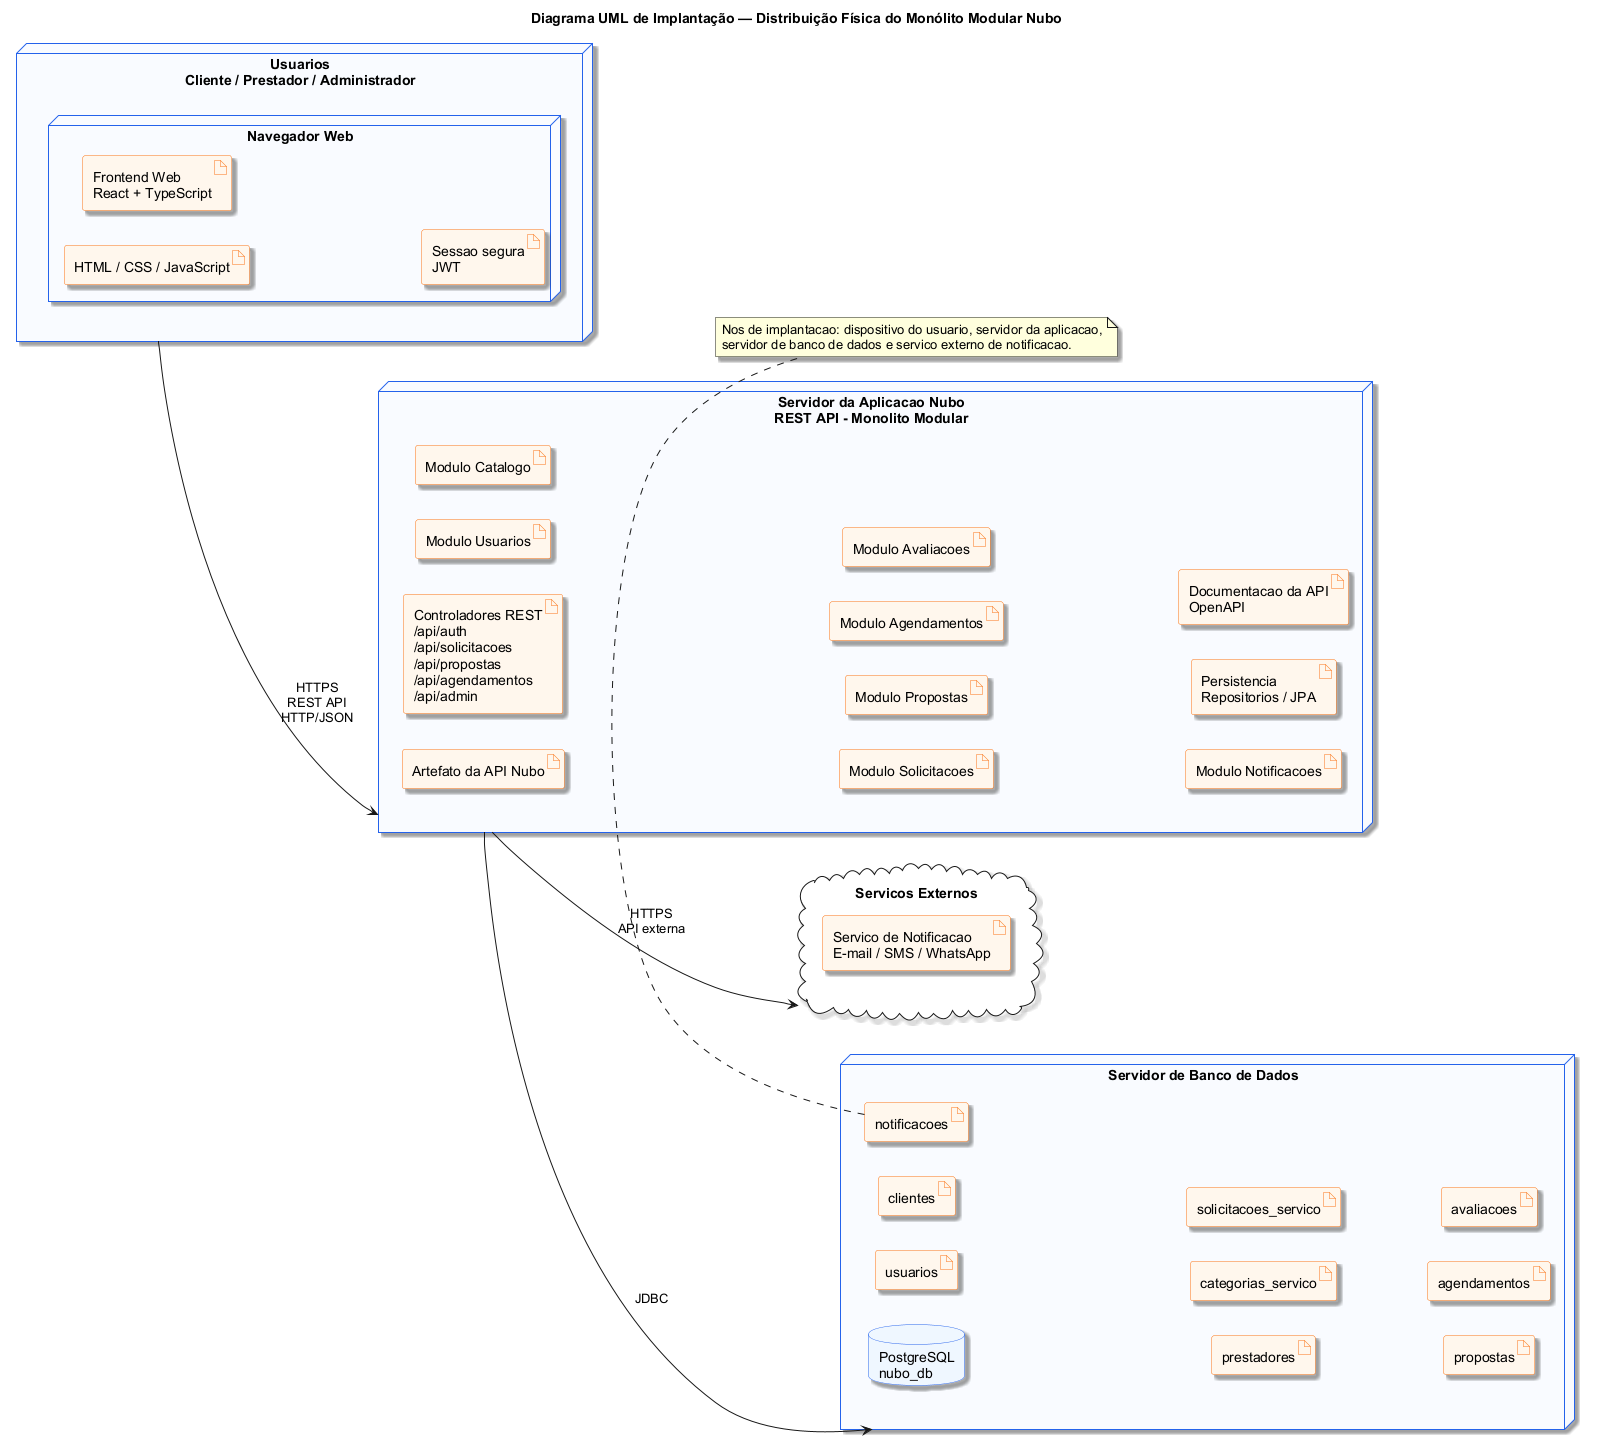

The diagram above was rendered by PlantUML. Its source (embedded in the PNG):
@startuml
' Fonte do projeto: README.md; docs/documentacao-projeto.md
' Fonte conceitual: material da disciplina e sintaxe PlantUML local
title Diagrama UML de Implantação — Distribuição Física do Monólito Modular Nubo
left to right direction
skinparam backgroundColor #FFFFFF
skinparam shadowing true
skinparam defaultFontName Arial
skinparam node {
  BorderColor #2563EB
  BackgroundColor #F8FBFF
}
skinparam artifact {
  BorderColor #F97316
  BackgroundColor #FFF7ED
}
skinparam database {
  BorderColor #2563EB
  BackgroundColor #EFF6FF
}

node "Usuarios\nCliente / Prestador / Administrador" as users {
  node "Navegador Web" as browser {
    artifact "HTML / CSS / JavaScript" as html
    artifact "Frontend Web\nReact + TypeScript" as frontend
    artifact "Sessao segura\nJWT" as jwt
  }
}

cloud "Servicos Externos" as external {
  artifact "Servico de Notificacao\nE-mail / SMS / WhatsApp" as notificacao
}

node "Servidor da Aplicacao Nubo\nREST API - Monolito Modular" as app {
  artifact "Artefato da API Nubo" as apiArtifact
  artifact "Controladores REST\n/api/auth\n/api/solicitacoes\n/api/propostas\n/api/agendamentos\n/api/admin" as controllers
  artifact "Modulo Usuarios" as usuarios
  artifact "Modulo Catalogo" as catalogo
  artifact "Modulo Solicitacoes" as solicitacoes
  artifact "Modulo Propostas" as propostas
  artifact "Modulo Agendamentos" as agendamentos
  artifact "Modulo Avaliacoes" as avaliacoes
  artifact "Modulo Notificacoes" as notificacoes
  artifact "Persistencia\nRepositorios / JPA" as persistence
  artifact "Documentacao da API\nOpenAPI" as swagger
}

node "Servidor de Banco de Dados" as dbnode {
  database "PostgreSQL\nnubo_db" as db
  artifact "usuarios" as t1
  artifact "clientes" as t2
  artifact "prestadores" as t3
  artifact "categorias_servico" as t4
  artifact "solicitacoes_servico" as t5
  artifact "propostas" as t6
  artifact "agendamentos" as t7
  artifact "avaliacoes" as t8
  artifact "notificacoes" as t9
}

users --> app : HTTPS\nREST API\nHTTP/JSON
app --> dbnode : JDBC
app --> external : HTTPS\nAPI externa

note bottom
Nos de implantacao: dispositivo do usuario, servidor da aplicacao,
servidor de banco de dados e servico externo de notificacao.
end note
@enduml